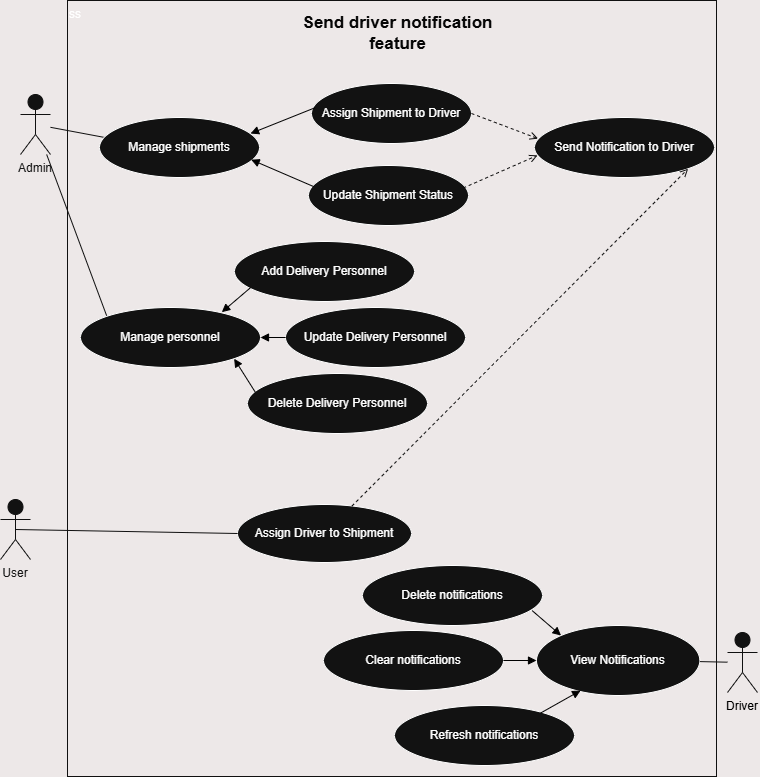

The diagram above was exported from draw.io. Its source (the exported page's mxGraphModel, read from the mxfile embedded in the PNG):
<mxGraphModel dx="1737" dy="937" grid="0" gridSize="10" guides="1" tooltips="1" connect="1" arrows="1" fold="1" page="1" pageScale="1" pageWidth="850" pageHeight="1100" background="light-dark(#ffffff, #ede8e8)" math="0" shadow="0">
  <root>
    <mxCell id="0" />
    <mxCell id="1" parent="0" />
    <mxCell id="KmWs2Uc2XCoL_c3qq3Dm-1" value="ss" style="text;whiteSpace=wrap;html=1;strokeColor=light-dark(#000000,#101010);fontColor=light-dark(default, #121212);" parent="1" vertex="1">
      <mxGeometry x="104" y="12" width="649" height="776" as="geometry" />
    </mxCell>
    <mxCell id="trvVfpZwZzIRYdJOtbVA-1" value="Admin" style="shape=umlActor;verticalLabelPosition=bottom;verticalAlign=top;strokeColor=light-dark(#000000,#101010);fontColor=light-dark(#000000,#161616);" vertex="1" parent="1">
      <mxGeometry x="57" y="106" width="30" height="60" as="geometry" />
    </mxCell>
    <mxCell id="trvVfpZwZzIRYdJOtbVA-2" value="Driver" style="shape=umlActor;verticalLabelPosition=bottom;verticalAlign=top;strokeColor=light-dark(#000000,#101010);fontColor=light-dark(default, #121212);" vertex="1" parent="1">
      <mxGeometry x="764" y="644" width="30" height="60" as="geometry" />
    </mxCell>
    <mxCell id="trvVfpZwZzIRYdJOtbVA-3" value="Assign Shipment to Driver" style="ellipse;whiteSpace=wrap;html=1;aspect=fixed;" vertex="1" parent="1">
      <mxGeometry x="348" y="95" width="160" height="60" as="geometry" />
    </mxCell>
    <mxCell id="trvVfpZwZzIRYdJOtbVA-4" value="Update Shipment Status" style="ellipse;whiteSpace=wrap;html=1;aspect=fixed;" vertex="1" parent="1">
      <mxGeometry x="345" y="177" width="160" height="60" as="geometry" />
    </mxCell>
    <mxCell id="trvVfpZwZzIRYdJOtbVA-5" value="Send Notification to Driver" style="ellipse;whiteSpace=wrap;html=1;aspect=fixed;" vertex="1" parent="1">
      <mxGeometry x="571" y="129" width="180" height="60" as="geometry" />
    </mxCell>
    <mxCell id="trvVfpZwZzIRYdJOtbVA-6" value="View Notifications" style="ellipse;whiteSpace=wrap;html=1;aspect=fixed;" vertex="1" parent="1">
      <mxGeometry x="573" y="637" width="163.33" height="70" as="geometry" />
    </mxCell>
    <mxCell id="trvVfpZwZzIRYdJOtbVA-7" value="Delete notifications" style="ellipse;whiteSpace=wrap;html=1;aspect=fixed;" vertex="1" parent="1">
      <mxGeometry x="399" y="577" width="180" height="60" as="geometry" />
    </mxCell>
    <mxCell id="trvVfpZwZzIRYdJOtbVA-8" value="Add Delivery Personnel" style="ellipse;whiteSpace=wrap;html=1;aspect=fixed;" vertex="1" parent="1">
      <mxGeometry x="271" y="253" width="180" height="60" as="geometry" />
    </mxCell>
    <mxCell id="trvVfpZwZzIRYdJOtbVA-9" value="Update Delivery Personnel" style="ellipse;whiteSpace=wrap;html=1;aspect=fixed;" vertex="1" parent="1">
      <mxGeometry x="322" y="319" width="180" height="60" as="geometry" />
    </mxCell>
    <mxCell id="trvVfpZwZzIRYdJOtbVA-10" value="Delete Delivery Personnel" style="ellipse;whiteSpace=wrap;html=1;aspect=fixed;" vertex="1" parent="1">
      <mxGeometry x="284" y="385" width="180" height="60" as="geometry" />
    </mxCell>
    <mxCell id="trvVfpZwZzIRYdJOtbVA-11" value="Assign Driver to Shipment" style="ellipse;whiteSpace=wrap;html=1;aspect=fixed;" vertex="1" parent="1">
      <mxGeometry x="274" y="516" width="174" height="58" as="geometry" />
    </mxCell>
    <mxCell id="trvVfpZwZzIRYdJOtbVA-13" style="endArrow=none;strokeColor=light-dark(#000000,#101010);" edge="1" parent="1" source="trvVfpZwZzIRYdJOtbVA-1">
      <mxGeometry relative="1" as="geometry">
        <mxPoint x="152" y="151" as="targetPoint" />
      </mxGeometry>
    </mxCell>
    <mxCell id="trvVfpZwZzIRYdJOtbVA-16" style="endArrow=none;strokeColor=light-dark(#000000,#101010);" edge="1" parent="1" source="trvVfpZwZzIRYdJOtbVA-2" target="trvVfpZwZzIRYdJOtbVA-6">
      <mxGeometry relative="1" as="geometry" />
    </mxCell>
    <mxCell id="trvVfpZwZzIRYdJOtbVA-20" style="endArrow=none;strokeColor=light-dark(#000000,#101010);entryX=0;entryY=0;entryDx=0;entryDy=0;" edge="1" parent="1" source="trvVfpZwZzIRYdJOtbVA-1" target="trvVfpZwZzIRYdJOtbVA-47">
      <mxGeometry relative="1" as="geometry">
        <mxPoint x="200" y="271" as="targetPoint" />
      </mxGeometry>
    </mxCell>
    <mxCell id="trvVfpZwZzIRYdJOtbVA-22" style="dashed=1;endArrow=open;strokeColor=light-dark(#000000,#101010);entryX=1;entryY=1;entryDx=0;entryDy=0;" edge="1" parent="1" source="trvVfpZwZzIRYdJOtbVA-11" target="trvVfpZwZzIRYdJOtbVA-5">
      <mxGeometry relative="1" as="geometry" />
    </mxCell>
    <mxCell id="trvVfpZwZzIRYdJOtbVA-31" value="Clear notifications" style="ellipse;whiteSpace=wrap;html=1;aspect=fixed;" vertex="1" parent="1">
      <mxGeometry x="360" y="642" width="180" height="60" as="geometry" />
    </mxCell>
    <mxCell id="trvVfpZwZzIRYdJOtbVA-36" value="Refresh notifications" style="ellipse;whiteSpace=wrap;html=1;aspect=fixed;" vertex="1" parent="1">
      <mxGeometry x="431" y="717" width="180" height="60" as="geometry" />
    </mxCell>
    <mxCell id="trvVfpZwZzIRYdJOtbVA-37" style="endArrow=block;strokeColor=light-dark(#000000,#000000);exitX=0.943;exitY=0.753;exitDx=0;exitDy=0;exitPerimeter=0;entryX=0;entryY=0;entryDx=0;entryDy=0;endFill=1;" edge="1" parent="1" source="trvVfpZwZzIRYdJOtbVA-7" target="trvVfpZwZzIRYdJOtbVA-6">
      <mxGeometry relative="1" as="geometry">
        <mxPoint x="628" y="355" as="sourcePoint" />
        <mxPoint x="735" y="335" as="targetPoint" />
      </mxGeometry>
    </mxCell>
    <mxCell id="trvVfpZwZzIRYdJOtbVA-38" style="endArrow=block;strokeColor=light-dark(#000000,#000000);entryX=0;entryY=0.5;entryDx=0;entryDy=0;endFill=1;" edge="1" parent="1" source="trvVfpZwZzIRYdJOtbVA-31" target="trvVfpZwZzIRYdJOtbVA-6">
      <mxGeometry relative="1" as="geometry">
        <mxPoint x="608" y="504" as="sourcePoint" />
        <mxPoint x="659" y="496" as="targetPoint" />
      </mxGeometry>
    </mxCell>
    <mxCell id="trvVfpZwZzIRYdJOtbVA-39" style="endArrow=block;strokeColor=light-dark(#000000,#000000);entryX=0.27;entryY=0.929;entryDx=0;entryDy=0;entryPerimeter=0;endFill=1;exitX=0.811;exitY=0.127;exitDx=0;exitDy=0;exitPerimeter=0;" edge="1" parent="1" source="trvVfpZwZzIRYdJOtbVA-36" target="trvVfpZwZzIRYdJOtbVA-6">
      <mxGeometry relative="1" as="geometry">
        <mxPoint x="677" y="604" as="sourcePoint" />
        <mxPoint x="728" y="530" as="targetPoint" />
      </mxGeometry>
    </mxCell>
    <mxCell id="trvVfpZwZzIRYdJOtbVA-40" value="" style="dashed=1;endArrow=open;strokeColor=light-dark(#000000,#101010);entryX=0.02;entryY=0.353;entryDx=0;entryDy=0;exitX=1;exitY=0.5;exitDx=0;exitDy=0;entryPerimeter=0;" edge="1" parent="1" source="trvVfpZwZzIRYdJOtbVA-3" target="trvVfpZwZzIRYdJOtbVA-5">
      <mxGeometry relative="1" as="geometry">
        <mxPoint x="456" y="180" as="sourcePoint" />
        <mxPoint x="665" y="-70" as="targetPoint" />
      </mxGeometry>
    </mxCell>
    <mxCell id="trvVfpZwZzIRYdJOtbVA-41" style="dashed=1;endArrow=open;strokeColor=light-dark(#000000,#101010);entryX=0.017;entryY=0.631;entryDx=0;entryDy=0;exitX=0.967;exitY=0.375;exitDx=0;exitDy=0;exitPerimeter=0;entryPerimeter=0;" edge="1" parent="1" source="trvVfpZwZzIRYdJOtbVA-4" target="trvVfpZwZzIRYdJOtbVA-5">
      <mxGeometry relative="1" as="geometry">
        <mxPoint x="420" y="186" as="sourcePoint" />
        <mxPoint x="532" y="251" as="targetPoint" />
      </mxGeometry>
    </mxCell>
    <mxCell id="trvVfpZwZzIRYdJOtbVA-42" value="Manage shipments" style="ellipse;whiteSpace=wrap;html=1;aspect=fixed;" vertex="1" parent="1">
      <mxGeometry x="136" y="129" width="160" height="60" as="geometry" />
    </mxCell>
    <mxCell id="trvVfpZwZzIRYdJOtbVA-45" style="endArrow=block;strokeColor=light-dark(#000000,#000000);exitX=0.023;exitY=0.403;exitDx=0;exitDy=0;exitPerimeter=0;entryX=0.944;entryY=0.267;entryDx=0;entryDy=0;endFill=1;entryPerimeter=0;" edge="1" parent="1" source="trvVfpZwZzIRYdJOtbVA-3" target="trvVfpZwZzIRYdJOtbVA-42">
      <mxGeometry relative="1" as="geometry">
        <mxPoint x="230" y="57" as="sourcePoint" />
        <mxPoint x="258" y="82" as="targetPoint" />
      </mxGeometry>
    </mxCell>
    <mxCell id="trvVfpZwZzIRYdJOtbVA-46" style="endArrow=block;strokeColor=light-dark(#000000,#000000);exitX=0.031;exitY=0.35;exitDx=0;exitDy=0;exitPerimeter=0;entryX=0.948;entryY=0.703;entryDx=0;entryDy=0;endFill=1;entryPerimeter=0;" edge="1" parent="1" source="trvVfpZwZzIRYdJOtbVA-4" target="trvVfpZwZzIRYdJOtbVA-42">
      <mxGeometry relative="1" as="geometry">
        <mxPoint x="371" y="169" as="sourcePoint" />
        <mxPoint x="322" y="184" as="targetPoint" />
      </mxGeometry>
    </mxCell>
    <mxCell id="trvVfpZwZzIRYdJOtbVA-47" value="Manage personnel" style="ellipse;whiteSpace=wrap;html=1;aspect=fixed;" vertex="1" parent="1">
      <mxGeometry x="117" y="319" width="180" height="60" as="geometry" />
    </mxCell>
    <mxCell id="trvVfpZwZzIRYdJOtbVA-48" style="endArrow=block;strokeColor=light-dark(#000000,#000000);exitX=0.088;exitY=0.772;exitDx=0;exitDy=0;exitPerimeter=0;entryX=0.785;entryY=0.078;entryDx=0;entryDy=0;endFill=1;entryPerimeter=0;" edge="1" parent="1" source="trvVfpZwZzIRYdJOtbVA-8" target="trvVfpZwZzIRYdJOtbVA-47">
      <mxGeometry relative="1" as="geometry">
        <mxPoint x="279" y="298" as="sourcePoint" />
        <mxPoint x="214" y="324" as="targetPoint" />
      </mxGeometry>
    </mxCell>
    <mxCell id="trvVfpZwZzIRYdJOtbVA-49" style="endArrow=block;strokeColor=light-dark(#000000,#000000);exitX=0;exitY=0.5;exitDx=0;exitDy=0;entryX=1;entryY=0.5;entryDx=0;entryDy=0;endFill=1;" edge="1" parent="1" source="trvVfpZwZzIRYdJOtbVA-9" target="trvVfpZwZzIRYdJOtbVA-47">
      <mxGeometry relative="1" as="geometry">
        <mxPoint x="355" y="324" as="sourcePoint" />
        <mxPoint x="290" y="350" as="targetPoint" />
      </mxGeometry>
    </mxCell>
    <mxCell id="trvVfpZwZzIRYdJOtbVA-50" style="endArrow=block;strokeColor=light-dark(#000000,#000000);exitX=0.043;exitY=0.31;exitDx=0;exitDy=0;exitPerimeter=0;entryX=1;entryY=1;entryDx=0;entryDy=0;endFill=1;" edge="1" parent="1" source="trvVfpZwZzIRYdJOtbVA-10" target="trvVfpZwZzIRYdJOtbVA-47">
      <mxGeometry relative="1" as="geometry">
        <mxPoint x="308" y="361" as="sourcePoint" />
        <mxPoint x="243" y="387" as="targetPoint" />
      </mxGeometry>
    </mxCell>
    <mxCell id="trvVfpZwZzIRYdJOtbVA-51" value="User" style="shape=umlActor;verticalLabelPosition=bottom;verticalAlign=top;strokeColor=light-dark(#000000,#101010);fontColor=light-dark(#000000,#161616);" vertex="1" parent="1">
      <mxGeometry x="37" y="511" width="30" height="60" as="geometry" />
    </mxCell>
    <mxCell id="trvVfpZwZzIRYdJOtbVA-52" style="endArrow=none;strokeColor=light-dark(#000000,#101010);entryX=0;entryY=0.5;entryDx=0;entryDy=0;exitX=0.5;exitY=0.5;exitDx=0;exitDy=0;exitPerimeter=0;" edge="1" parent="1" source="trvVfpZwZzIRYdJOtbVA-51" target="trvVfpZwZzIRYdJOtbVA-11">
      <mxGeometry relative="1" as="geometry">
        <mxPoint x="124" y="553" as="sourcePoint" />
        <mxPoint x="184" y="715" as="targetPoint" />
      </mxGeometry>
    </mxCell>
    <mxCell id="trvVfpZwZzIRYdJOtbVA-53" value="&lt;font style=&quot;color: light-dark(rgb(0, 0, 0), rgb(6, 6, 6));&quot;&gt;&lt;b&gt;Send&amp;nbsp;&lt;/b&gt;&lt;b&gt;driver&lt;/b&gt;&lt;b&gt;&amp;nbsp;notification feature&lt;/b&gt;&lt;/font&gt;" style="text;strokeColor=none;align=center;fillColor=none;html=1;verticalAlign=middle;whiteSpace=wrap;rounded=0;fontSize=17;" vertex="1" parent="1">
      <mxGeometry x="309" y="19" width="251" height="51" as="geometry" />
    </mxCell>
  </root>
</mxGraphModel>